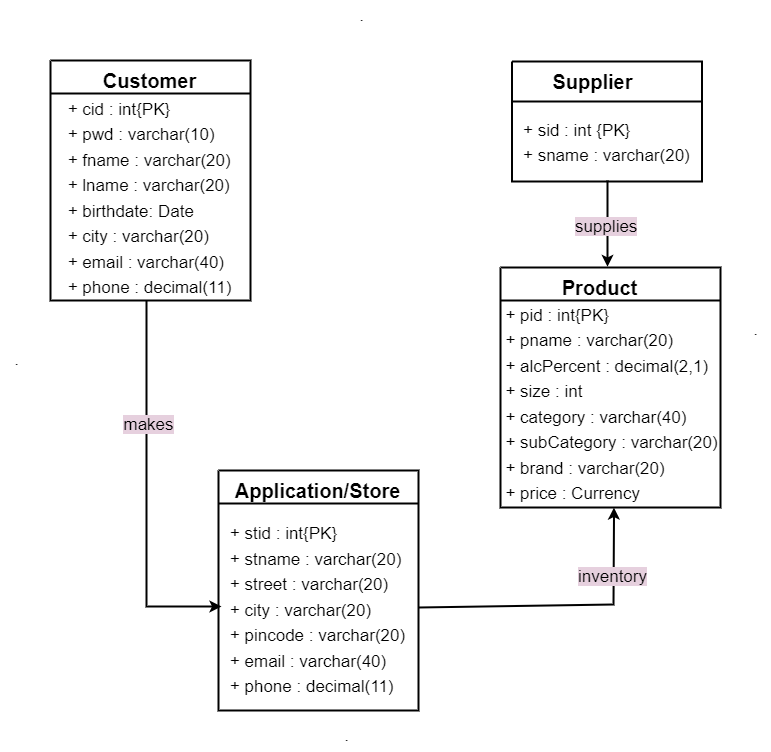

The diagram above was exported from draw.io. Its source (the exported page's mxGraphModel, read from the mxfile embedded in the PNG):
<mxGraphModel dx="1032" dy="564" grid="1" gridSize="10" guides="1" tooltips="1" connect="1" arrows="1" fold="1" page="1" pageScale="1" pageWidth="850" pageHeight="1100" background="#FFFFFF" math="0" shadow="0">
  <root>
    <mxCell id="0" />
    <mxCell id="1" parent="0" />
    <mxCell id="SqemwspDqysU7mCnhoWE-2" value="" style="endArrow=none;html=1;rounded=0;strokeWidth=2;" edge="1" parent="1">
      <mxGeometry width="50" height="50" relative="1" as="geometry">
        <mxPoint x="129" y="80" as="sourcePoint" />
        <mxPoint x="129" y="80" as="targetPoint" />
        <Array as="points">
          <mxPoint x="329" y="80" />
          <mxPoint x="329" y="320" />
          <mxPoint x="129" y="320" />
        </Array>
      </mxGeometry>
    </mxCell>
    <mxCell id="SqemwspDqysU7mCnhoWE-3" value="&lt;div style=&quot;text-align: left; font-size: 17px; line-height: 150%;&quot;&gt;&lt;span style=&quot;background-color: initial;&quot;&gt;&lt;font style=&quot;font-size: 17px;&quot;&gt;+ cid : int{PK}&lt;/font&gt;&lt;/span&gt;&lt;/div&gt;&lt;div style=&quot;text-align: left; font-size: 17px; line-height: 150%;&quot;&gt;&lt;span style=&quot;background-color: initial;&quot;&gt;&lt;font style=&quot;font-size: 17px;&quot;&gt;+ pwd : varchar(10)&lt;/font&gt;&lt;/span&gt;&lt;/div&gt;&lt;div style=&quot;text-align: left; font-size: 17px; line-height: 150%;&quot;&gt;&lt;span style=&quot;background-color: initial;&quot;&gt;&lt;font style=&quot;font-size: 17px;&quot;&gt;+ fname : varchar(20)&lt;/font&gt;&lt;/span&gt;&lt;/div&gt;&lt;div style=&quot;text-align: left; font-size: 17px; line-height: 150%;&quot;&gt;&lt;span style=&quot;background-color: initial;&quot;&gt;&lt;font style=&quot;font-size: 17px;&quot;&gt;+ lname : varchar(20)&lt;/font&gt;&lt;/span&gt;&lt;/div&gt;&lt;div style=&quot;text-align: left; font-size: 17px; line-height: 150%;&quot;&gt;&lt;span style=&quot;background-color: initial;&quot;&gt;&lt;font style=&quot;font-size: 17px;&quot;&gt;+ birthdate: Date&lt;/font&gt;&lt;/span&gt;&lt;/div&gt;&lt;div style=&quot;text-align: left; font-size: 17px; line-height: 150%;&quot;&gt;&lt;span style=&quot;background-color: initial;&quot;&gt;&lt;font style=&quot;font-size: 17px;&quot;&gt;+ city : varchar(20)&lt;/font&gt;&lt;/span&gt;&lt;/div&gt;&lt;div style=&quot;text-align: left; font-size: 17px; line-height: 150%;&quot;&gt;&lt;span style=&quot;background-color: initial;&quot;&gt;&lt;font style=&quot;font-size: 17px;&quot;&gt;+ email : varchar(40)&lt;/font&gt;&lt;/span&gt;&lt;/div&gt;&lt;div style=&quot;text-align: left; font-size: 17px; line-height: 150%;&quot;&gt;&lt;span style=&quot;background-color: initial;&quot;&gt;&lt;font style=&quot;font-size: 17px;&quot;&gt;+ phone : decimal(11)&lt;/font&gt;&lt;/span&gt;&lt;/div&gt;" style="text;html=1;align=center;verticalAlign=middle;resizable=0;points=[];autosize=1;strokeColor=none;fillColor=none;strokeWidth=2;" vertex="1" parent="1">
      <mxGeometry x="133" y="108" width="190" height="220" as="geometry" />
    </mxCell>
    <mxCell id="SqemwspDqysU7mCnhoWE-4" value="" style="endArrow=none;html=1;rounded=0;fontSize=17;strokeWidth=2;" edge="1" parent="1">
      <mxGeometry width="50" height="50" relative="1" as="geometry">
        <mxPoint x="129" y="113" as="sourcePoint" />
        <mxPoint x="329" y="113" as="targetPoint" />
      </mxGeometry>
    </mxCell>
    <mxCell id="SqemwspDqysU7mCnhoWE-5" value="&lt;font style=&quot;font-size: 20px;&quot;&gt;&lt;b&gt;Customer&lt;/b&gt;&lt;/font&gt;" style="text;html=1;align=center;verticalAlign=middle;resizable=0;points=[];autosize=1;strokeColor=none;fillColor=none;fontSize=17;strokeWidth=2;" vertex="1" parent="1">
      <mxGeometry x="168" y="81" width="120" height="40" as="geometry" />
    </mxCell>
    <mxCell id="SqemwspDqysU7mCnhoWE-6" value="" style="endArrow=none;html=1;rounded=0;strokeWidth=2;" edge="1" parent="1">
      <mxGeometry width="50" height="50" relative="1" as="geometry">
        <mxPoint x="297" y="490" as="sourcePoint" />
        <mxPoint x="297" y="490" as="targetPoint" />
        <Array as="points">
          <mxPoint x="497" y="490" />
          <mxPoint x="497" y="730" />
          <mxPoint x="297" y="730" />
        </Array>
      </mxGeometry>
    </mxCell>
    <mxCell id="SqemwspDqysU7mCnhoWE-7" value="&lt;div style=&quot;text-align: left; font-size: 17px; line-height: 150%;&quot;&gt;&lt;span style=&quot;background-color: initial;&quot;&gt;&lt;font style=&quot;font-size: 17px;&quot;&gt;+ stid : int{PK}&lt;/font&gt;&lt;/span&gt;&lt;/div&gt;&lt;div style=&quot;text-align: left; font-size: 17px; line-height: 150%;&quot;&gt;&lt;span style=&quot;background-color: initial;&quot;&gt;&lt;font style=&quot;font-size: 17px;&quot;&gt;+ stname : varchar(20)&lt;/font&gt;&lt;/span&gt;&lt;/div&gt;&lt;div style=&quot;text-align: left; font-size: 17px; line-height: 150%;&quot;&gt;&lt;span style=&quot;background-color: initial;&quot;&gt;&lt;font style=&quot;font-size: 17px;&quot;&gt;+ street : varchar(20)&lt;/font&gt;&lt;/span&gt;&lt;/div&gt;&lt;div style=&quot;text-align: left; font-size: 17px; line-height: 150%;&quot;&gt;&lt;span style=&quot;background-color: initial;&quot;&gt;&lt;font style=&quot;font-size: 17px;&quot;&gt;+ city : varchar(20)&lt;/font&gt;&lt;/span&gt;&lt;/div&gt;&lt;div style=&quot;text-align: left; font-size: 17px; line-height: 150%;&quot;&gt;&lt;span style=&quot;background-color: initial;&quot;&gt;&lt;font style=&quot;font-size: 17px;&quot;&gt;+ pincode : varchar(20)&lt;/font&gt;&lt;/span&gt;&lt;/div&gt;&lt;div style=&quot;text-align: left; font-size: 17px; line-height: 150%;&quot;&gt;&lt;span style=&quot;background-color: initial;&quot;&gt;&lt;font style=&quot;font-size: 17px;&quot;&gt;+ email : varchar(40)&lt;/font&gt;&lt;/span&gt;&lt;/div&gt;&lt;div style=&quot;text-align: left; font-size: 17px; line-height: 150%;&quot;&gt;&lt;span style=&quot;background-color: initial;&quot;&gt;&lt;font style=&quot;font-size: 17px;&quot;&gt;+ phone : decimal(11)&lt;/font&gt;&lt;/span&gt;&lt;/div&gt;" style="text;html=1;align=center;verticalAlign=middle;resizable=0;points=[];autosize=1;strokeColor=none;fillColor=none;strokeWidth=2;" vertex="1" parent="1">
      <mxGeometry x="296" y="535" width="200" height="190" as="geometry" />
    </mxCell>
    <mxCell id="SqemwspDqysU7mCnhoWE-8" value="" style="endArrow=none;html=1;rounded=0;fontSize=17;strokeWidth=2;" edge="1" parent="1">
      <mxGeometry width="50" height="50" relative="1" as="geometry">
        <mxPoint x="297" y="523" as="sourcePoint" />
        <mxPoint x="497" y="523" as="targetPoint" />
      </mxGeometry>
    </mxCell>
    <mxCell id="SqemwspDqysU7mCnhoWE-9" value="&lt;font style=&quot;font-size: 20px;&quot;&gt;&lt;b&gt;Application/Store&lt;/b&gt;&lt;/font&gt;" style="text;html=1;align=center;verticalAlign=middle;resizable=0;points=[];autosize=1;strokeColor=none;fillColor=none;fontSize=17;strokeWidth=2;" vertex="1" parent="1">
      <mxGeometry x="301" y="491" width="190" height="40" as="geometry" />
    </mxCell>
    <mxCell id="SqemwspDqysU7mCnhoWE-10" value="" style="endArrow=none;html=1;rounded=0;strokeWidth=2;" edge="1" parent="1">
      <mxGeometry width="50" height="50" relative="1" as="geometry">
        <mxPoint x="579" y="287" as="sourcePoint" />
        <mxPoint x="579" y="287" as="targetPoint" />
        <Array as="points">
          <mxPoint x="799" y="287" />
          <mxPoint x="799" y="527" />
          <mxPoint x="579" y="527" />
        </Array>
      </mxGeometry>
    </mxCell>
    <mxCell id="SqemwspDqysU7mCnhoWE-11" value="&lt;div style=&quot;text-align: left; font-size: 17px; line-height: 150%;&quot;&gt;&lt;span style=&quot;background-color: initial;&quot;&gt;&lt;font style=&quot;font-size: 17px;&quot;&gt;+ pid : int{PK}&lt;/font&gt;&lt;/span&gt;&lt;/div&gt;&lt;div style=&quot;text-align: left; font-size: 17px; line-height: 150%;&quot;&gt;&lt;span style=&quot;background-color: initial;&quot;&gt;&lt;font style=&quot;font-size: 17px;&quot;&gt;+ pname : varchar(20)&lt;/font&gt;&lt;/span&gt;&lt;/div&gt;&lt;div style=&quot;text-align: left; font-size: 17px; line-height: 150%;&quot;&gt;&lt;span style=&quot;background-color: initial;&quot;&gt;&lt;font style=&quot;font-size: 17px;&quot;&gt;+ alcPercent : decimal(2,1)&lt;/font&gt;&lt;/span&gt;&lt;/div&gt;&lt;div style=&quot;text-align: left; font-size: 17px; line-height: 150%;&quot;&gt;&lt;span style=&quot;background-color: initial;&quot;&gt;&lt;font style=&quot;font-size: 17px;&quot;&gt;+ size : int&lt;/font&gt;&lt;/span&gt;&lt;/div&gt;&lt;div style=&quot;text-align: left; font-size: 17px; line-height: 150%;&quot;&gt;&lt;span style=&quot;background-color: initial;&quot;&gt;&lt;font style=&quot;font-size: 17px;&quot;&gt;+ category : varchar(40)&lt;/font&gt;&lt;/span&gt;&lt;/div&gt;&lt;div style=&quot;text-align: left; font-size: 17px; line-height: 150%;&quot;&gt;&lt;span style=&quot;background-color: initial;&quot;&gt;&lt;font style=&quot;font-size: 17px;&quot;&gt;+ subCategory : varchar(20)&lt;/font&gt;&lt;/span&gt;&lt;/div&gt;&lt;div style=&quot;text-align: left; font-size: 17px; line-height: 150%;&quot;&gt;&lt;span style=&quot;background-color: initial;&quot;&gt;&lt;font style=&quot;font-size: 17px;&quot;&gt;+ brand : varchar(20)&lt;/font&gt;&lt;/span&gt;&lt;/div&gt;&lt;div style=&quot;text-align: left; font-size: 17px; line-height: 150%;&quot;&gt;&lt;span style=&quot;background-color: initial;&quot;&gt;&lt;font style=&quot;font-size: 17px;&quot;&gt;+ price : Currency&lt;/font&gt;&lt;/span&gt;&lt;/div&gt;" style="text;html=1;align=center;verticalAlign=middle;resizable=0;points=[];autosize=1;strokeColor=none;fillColor=none;strokeWidth=2;" vertex="1" parent="1">
      <mxGeometry x="570" y="314" width="240" height="220" as="geometry" />
    </mxCell>
    <mxCell id="SqemwspDqysU7mCnhoWE-12" value="" style="endArrow=none;html=1;rounded=0;fontSize=17;strokeWidth=2;" edge="1" parent="1">
      <mxGeometry width="50" height="50" relative="1" as="geometry">
        <mxPoint x="579" y="320" as="sourcePoint" />
        <mxPoint x="799" y="320" as="targetPoint" />
      </mxGeometry>
    </mxCell>
    <mxCell id="SqemwspDqysU7mCnhoWE-13" value="&lt;font style=&quot;font-size: 20px;&quot;&gt;&lt;b&gt;Product&lt;/b&gt;&lt;/font&gt;" style="text;html=1;align=center;verticalAlign=middle;resizable=0;points=[];autosize=1;strokeColor=none;fillColor=none;fontSize=17;strokeWidth=2;" vertex="1" parent="1">
      <mxGeometry x="628" y="288" width="100" height="40" as="geometry" />
    </mxCell>
    <mxCell id="SqemwspDqysU7mCnhoWE-14" value="" style="endArrow=none;html=1;rounded=0;fontSize=20;strokeWidth=2;" edge="1" parent="1">
      <mxGeometry width="50" height="50" relative="1" as="geometry">
        <mxPoint x="590.5" y="81" as="sourcePoint" />
        <mxPoint x="590.5" y="81" as="targetPoint" />
        <Array as="points">
          <mxPoint x="780.5" y="81" />
          <mxPoint x="780.5" y="201" />
          <mxPoint x="590.5" y="201" />
        </Array>
      </mxGeometry>
    </mxCell>
    <mxCell id="SqemwspDqysU7mCnhoWE-15" value="&lt;font style=&quot;font-size: 20px;&quot;&gt;&lt;b&gt;Supplier&lt;/b&gt;&lt;/font&gt;" style="text;html=1;align=center;verticalAlign=middle;resizable=0;points=[];autosize=1;strokeColor=none;fillColor=none;fontSize=17;strokeWidth=2;" vertex="1" parent="1">
      <mxGeometry x="620.5" y="82" width="100" height="40" as="geometry" />
    </mxCell>
    <mxCell id="SqemwspDqysU7mCnhoWE-16" value="" style="endArrow=none;html=1;rounded=0;fontSize=17;strokeWidth=2;" edge="1" parent="1">
      <mxGeometry width="50" height="50" relative="1" as="geometry">
        <mxPoint x="590.5" y="121" as="sourcePoint" />
        <mxPoint x="780.5" y="121" as="targetPoint" />
      </mxGeometry>
    </mxCell>
    <mxCell id="SqemwspDqysU7mCnhoWE-17" value="&lt;font style=&quot;font-size: 17px;&quot;&gt;+ sid : int {PK}&lt;br&gt;+ sname : varchar(20)&lt;/font&gt;" style="text;html=1;align=left;verticalAlign=middle;resizable=0;points=[];autosize=1;strokeColor=none;fillColor=none;fontSize=20;strokeWidth=2;" vertex="1" parent="1">
      <mxGeometry x="599.5" y="131" width="190" height="60" as="geometry" />
    </mxCell>
    <mxCell id="SqemwspDqysU7mCnhoWE-18" value="" style="endArrow=classic;html=1;rounded=0;fontSize=17;strokeWidth=2;" edge="1" parent="1">
      <mxGeometry width="50" height="50" relative="1" as="geometry">
        <mxPoint x="225" y="320" as="sourcePoint" />
        <mxPoint x="300" y="626" as="targetPoint" />
        <Array as="points">
          <mxPoint x="225" y="626" />
        </Array>
      </mxGeometry>
    </mxCell>
    <mxCell id="SqemwspDqysU7mCnhoWE-19" value="" style="endArrow=classic;html=1;rounded=0;fontSize=17;exitX=1;exitY=0.516;exitDx=0;exitDy=0;exitPerimeter=0;entryX=0.506;entryY=0.996;entryDx=0;entryDy=0;entryPerimeter=0;strokeWidth=2;" edge="1" parent="1">
      <mxGeometry width="50" height="50" relative="1" as="geometry">
        <mxPoint x="497" y="627.04" as="sourcePoint" />
        <mxPoint x="692.44" y="527.1199999999999" as="targetPoint" />
        <Array as="points">
          <mxPoint x="692" y="624" />
        </Array>
      </mxGeometry>
    </mxCell>
    <mxCell id="SqemwspDqysU7mCnhoWE-20" value="" style="endArrow=classic;html=1;rounded=0;fontSize=17;entryX=0.58;entryY=-0.041;entryDx=0;entryDy=0;entryPerimeter=0;strokeWidth=2;" edge="1" parent="1" target="SqemwspDqysU7mCnhoWE-13">
      <mxGeometry width="50" height="50" relative="1" as="geometry">
        <mxPoint x="686" y="200" as="sourcePoint" />
        <mxPoint x="436" y="340" as="targetPoint" />
      </mxGeometry>
    </mxCell>
    <mxCell id="SqemwspDqysU7mCnhoWE-21" value="&lt;span style=&quot;background-color: rgb(230, 208, 222);&quot;&gt;makes&lt;/span&gt;" style="text;html=1;align=center;verticalAlign=middle;resizable=0;points=[];autosize=1;strokeColor=none;fillColor=none;fontSize=17;strokeWidth=2;" vertex="1" parent="1">
      <mxGeometry x="192" y="430" width="70" height="30" as="geometry" />
    </mxCell>
    <mxCell id="SqemwspDqysU7mCnhoWE-22" value="&lt;div style=&quot;text-align: center;&quot;&gt;&lt;span style=&quot;background-color: rgb(230, 208, 222);&quot;&gt;inventory&lt;/span&gt;&lt;/div&gt;" style="text;whiteSpace=wrap;html=1;fontSize=17;strokeWidth=2;" vertex="1" parent="1">
      <mxGeometry x="655" y="580" width="80" height="40" as="geometry" />
    </mxCell>
    <mxCell id="SqemwspDqysU7mCnhoWE-23" value="&lt;span style=&quot;color: rgb(0, 0, 0); font-family: Helvetica; font-size: 17px; font-style: normal; font-variant-ligatures: normal; font-variant-caps: normal; font-weight: 400; letter-spacing: normal; orphans: 2; text-align: center; text-indent: 0px; text-transform: none; widows: 2; word-spacing: 0px; -webkit-text-stroke-width: 0px; text-decoration-thickness: initial; text-decoration-style: initial; text-decoration-color: initial; float: none; display: inline !important; background-color: rgb(230, 208, 222);&quot;&gt;supplies&lt;/span&gt;" style="text;whiteSpace=wrap;html=1;fontSize=17;strokeWidth=2;" vertex="1" parent="1">
      <mxGeometry x="652" y="230" width="80" height="40" as="geometry" />
    </mxCell>
    <mxCell id="SqemwspDqysU7mCnhoWE-24" value="." style="text;html=1;align=center;verticalAlign=middle;resizable=0;points=[];autosize=1;strokeColor=none;fillColor=none;fontSize=17;strokeWidth=2;" vertex="1" parent="1">
      <mxGeometry x="80" y="365" width="30" height="30" as="geometry" />
    </mxCell>
    <mxCell id="SqemwspDqysU7mCnhoWE-25" value="." style="text;html=1;align=center;verticalAlign=middle;resizable=0;points=[];autosize=1;strokeColor=none;fillColor=none;fontSize=17;strokeWidth=2;" vertex="1" parent="1">
      <mxGeometry x="410" y="741" width="30" height="30" as="geometry" />
    </mxCell>
    <mxCell id="SqemwspDqysU7mCnhoWE-26" value="." style="text;html=1;align=center;verticalAlign=middle;resizable=0;points=[];autosize=1;strokeColor=none;fillColor=none;fontSize=17;strokeWidth=2;" vertex="1" parent="1">
      <mxGeometry x="425" y="21" width="30" height="30" as="geometry" />
    </mxCell>
    <mxCell id="SqemwspDqysU7mCnhoWE-27" value="." style="text;html=1;align=center;verticalAlign=middle;resizable=0;points=[];autosize=1;strokeColor=none;fillColor=none;fontSize=17;strokeWidth=2;" vertex="1" parent="1">
      <mxGeometry x="819" y="335" width="30" height="30" as="geometry" />
    </mxCell>
  </root>
</mxGraphModel>